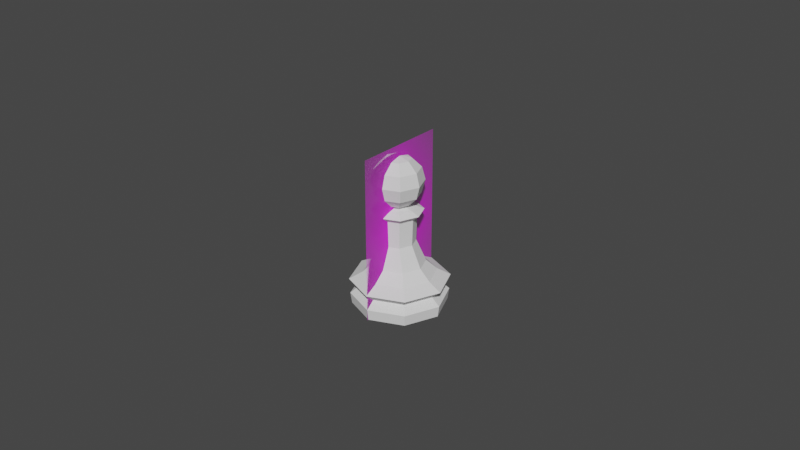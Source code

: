 # Source: pawn.blend  (saved by Blender 3.0.42; exported with 4.5.12 LTS)
import bpy
from mathutils import Matrix  # noqa: F401  (used for matrix-valued properties, if any)

bpy.ops.wm.read_factory_settings(use_empty=True)
scene = bpy.context.scene
scene.name = 'Scene'

# ---- collections
col_collection = bpy.data.collections.new('Collection'); scene.collection.children.link(col_collection)

# ---- images (referenced by path relative to the original .blend; pixels are not part of the script)
import os
ASSET_DIR = os.environ.get("B2B_ASSET_DIR", "")  # directory of the original .blend (textures are referenced by path, not embedded)
HERE = os.path.dirname(os.path.abspath(__file__))  # packed textures are extracted next to this script under _unpacked/

def load_image(name, relpath, width, height, colorspace="sRGB"):
    """Load a texture the original file referenced (path relative to the .blend, or extracted next to this script)."""
    p = next((c for c in (os.path.join(HERE, relpath), os.path.join(ASSET_DIR, relpath)) if relpath and os.path.exists(c)), "")
    if p:
        img = bpy.data.images.load(p, check_existing=True)
        img.name = name
    else:  # same state as the original file: an image datablock whose file is absent (Cycles renders it pink)
        img = bpy.data.images.new(name, width, height)
        img.source = "FILE"
        img.filepath = "//" + (relpath or name)
    img.colorspace_settings.name = colorspace
    return img
img_staunton_pawn_png_001 = load_image('Staunton Pawn.png.001', 'Staunton Pawn.png', 1024, 1024, 'sRGB')

# ---- materials (node trees are filled in below, after node groups)
mat_staunton_pawn = bpy.data.materials.new('Staunton Pawn')
mat_staunton_pawn.surface_render_method = 'BLENDED'
mat_staunton_pawn.blend_method = 'BLEND'
mat_staunton_pawn.use_transparent_shadow = False

# ---- node groups
ng_auto_smooth = bpy.data.node_groups.new('Auto Smooth', 'GeometryNodeTree')
_s = ng_auto_smooth.interface.new_socket(name='Geometry', in_out='OUTPUT', socket_type='NodeSocketGeometry')
_s = ng_auto_smooth.interface.new_socket(name='Geometry', in_out='INPUT', socket_type='NodeSocketGeometry')
_s = ng_auto_smooth.interface.new_socket(name='Angle', in_out='INPUT', socket_type='NodeSocketFloat')
_s.subtype = 'ANGLE'
_s.min_value = 0.0
_s.max_value = 3.142
ng_auto_smooth.is_modifier = True
_N = ng_auto_smooth.nodes; _L = ng_auto_smooth.links
n0 = _N.new('NodeGroupOutput'); n0.name = 'Group Output'; n0.location = (480, -100)
n1 = _N.new('NodeGroupInput'); n1.name = 'Group Input'; n1.location = (-420, -300)
n2 = _N.new('NodeGroupInput'); n2.name = 'Group Input.001'; n2.location = (-60, -100)
n3 = _N.new('GeometryNodeSetShadeSmooth'); n3.name = 'Set Shade Smooth'; n3.location = (120, -100)
n3.domain = 'EDGE'
n4 = _N.new('GeometryNodeSetShadeSmooth'); n4.name = 'Set Shade Smooth.001'; n4.location = (300, -100)
n5 = _N.new('GeometryNodeInputMeshEdgeAngle'); n5.name = 'Edge Angle'; n5.location = (-420, -220)
n6 = _N.new('GeometryNodeInputEdgeSmooth'); n6.name = 'Is Edge Smooth'; n6.location = (-60, -160)
n7 = _N.new('GeometryNodeInputShadeSmooth'); n7.name = 'Is Face Smooth'; n7.location = (-240, -340)
n8 = _N.new('FunctionNodeBooleanMath'); n8.name = 'Boolean Math'; n8.location = (-60, -220)
n9 = _N.new('FunctionNodeCompare'); n9.name = 'Compare'; n9.location = (-240, -180)
n9.operation = 'LESS_EQUAL'
_L.new(n5.outputs[0], n9.inputs[0])
_L.new(n4.outputs[0], n0.inputs[0])
_L.new(n1.outputs[1], n9.inputs[1])
_L.new(n9.outputs[0], n8.inputs[0])
_L.new(n7.outputs[0], n8.inputs[1])
_L.new(n2.outputs[0], n3.inputs[0])
_L.new(n6.outputs[0], n3.inputs[1])
_L.new(n3.outputs[0], n4.inputs[0])
_L.new(n8.outputs[0], n3.inputs[2])
n0.is_active_output = True

# ---- material node trees
mat_staunton_pawn.use_nodes = True; mat_staunton_pawn.node_tree.nodes.clear()
_N = mat_staunton_pawn.node_tree.nodes; _L = mat_staunton_pawn.node_tree.links
n0 = _N.new('ShaderNodeOutputMaterial'); n0.name = 'Material Output'; n0.location = (300, 300)
n1 = _N.new('ShaderNodeTexImage'); n1.name = 'Image Texture'; n1.location = (-200, 300)
n1.image = img_staunton_pawn_png_001
n1.extension = 'CLIP'
n2 = _N.new('ShaderNodeBsdfPrincipled'); n2.name = 'Principled BSDF'; n2.location = (0, 300)
n2.distribution = 'GGX'
n2.subsurface_method = 'BURLEY'
n2.inputs[3].default_value = 1.45
n2.inputs[27].default_value = (0.0, 0.0, 0.0, 1.0)
n2.inputs[28].default_value = 1.0
_L.new(n1.outputs[0], n2.inputs[0])
_L.new(n1.outputs[1], n2.inputs[4])
_L.new(n2.outputs[0], n0.inputs[0])
n0.is_active_output = True

# ---- world
world_world = bpy.data.worlds.new('World'); scene.world = world_world
world_world.use_nodes = True; world_world.node_tree.nodes.clear()
_N = world_world.node_tree.nodes; _L = world_world.node_tree.links
n0 = _N.new('ShaderNodeOutputWorld'); n0.name = 'World Output'; n0.location = (300, 300)
n1 = _N.new('ShaderNodeBackground'); n1.name = 'Background'; n1.location = (10, 300)
n1.inputs[0].default_value = (0.05088, 0.05088, 0.05088, 1.0)
_L.new(n1.outputs[0], n0.inputs[0])
n0.is_active_output = True
world_world.color = (0.05088, 0.05088, 0.05088)
world_world.use_sun_shadow = False
world_world.sun_shadow_jitter_overblur = 0.0

# ---- meshes
me_staunton_pawn = bpy.data.meshes.new('Staunton Pawn')
me_staunton_pawn.from_pydata([(-0.2935, 0.0, -2.186e-08), (0.2935, 0.0, -2.186e-08), (-0.2935, 1.0, -2.186e-08), (0.2935, 1.0, -2.186e-08)], [], [(0, 1, 3, 2)])
_uv = me_staunton_pawn.uv_layers.new(name='UVMap')
_uv.uv.foreach_set('vector', [0.0, 0.0, 1.0, 0.0, 1.0, 1.0, 0.0, 1.0])
me_staunton_pawn.materials.append(mat_staunton_pawn)
me_staunton_pawn.use_remesh_fix_poles = True
me_staunton_pawn.use_remesh_preserve_attributes = False
me_staunton_pawn.update()
me_cylinder = bpy.data.meshes.new('Cylinder')
me_cylinder.from_pydata([(-8.325e-11, 0.01448, 0.0), (-1.177e-10, 0.007786, 0.01361), (0.01024, 0.01024, 0.0), (0.005505, 0.005505, 0.01361), (0.01448, 1.042e-10, 0.0), (0.007786, 1.04e-10, 0.01361), (0.01024, -0.01024, 0.0), (0.005505, -0.005505, 0.01361), (-1.349e-09, -0.01448, 0.0), (-7.984e-10, -0.007786, 0.01361), (-0.01024, -0.01024, 0.0), (-0.005505, -0.005505, 0.01361), (-0.01448, 9.099e-10, 0.0), (-0.007786, 5.372e-10, 0.01361), (-0.01024, 0.01024, 0.0), (-0.005505, 0.005505, 0.01361), (-5.591e-11, 0.01528, 0.008287), (0.0108, 0.0108, 0.008287), (0.01528, -2e-11, 0.008287), (0.0108, -0.0108, 0.008287), (-1.392e-09, -0.01528, 0.008287), (-0.0108, -0.0108, 0.008287), (-0.01528, 8.3e-10, 0.008287), (-0.0108, 0.0108, 0.008287), (0.008674, 0.008674, 0.005695), (0.01227, 3.376e-12, 0.005695), (0.008674, -0.008674, 0.005695), (-1.177e-09, -0.01227, 0.005695), (-0.008674, -0.008674, 0.005695), (-0.01227, 6.858e-10, 0.005695), (-0.008674, 0.008674, 0.005695), (-1.048e-10, 0.01227, 0.005695), (0.01058, 0.01058, 0.003464), (0.01496, -2.534e-11, 0.003464), (0.01058, -0.01058, 0.003464), (-1.365e-09, -0.01496, 0.003464), (-0.01058, -0.01058, 0.003464), (-0.01496, 8.071e-10, 0.003464), (-0.01058, 0.01058, 0.003464), (-5.675e-11, 0.01496, 0.003464), (-8.95e-11, 0.01121, 0.01052), (0.007924, 0.007924, 0.01052), (0.01121, 4.74e-11, 0.01052), (0.007924, -0.007924, 0.01052), (-1.069e-09, -0.01121, 0.01052), (-0.007924, -0.007924, 0.01052), (-0.01121, 6.708e-10, 0.01052), (-0.007924, 0.007924, 0.01052), (0.003055, 0.003762, 0.02039), (-0.0007988, 0.005358, 0.02039), (0.004651, -9.163e-05, 0.02039), (0.003055, -0.003945, 0.02039), (-0.0007988, -0.005541, 0.02039), (-0.004652, -0.003945, 0.02039), (-0.006248, -9.163e-05, 0.02039), (-0.004652, 0.003762, 0.02039), (0.003275, 0.003983, 0.02875), (-0.0007988, 0.00567, 0.02875), (0.004963, -9.163e-05, 0.02875), (0.003275, -0.004166, 0.02875), (-0.0007988, -0.005853, 0.02875), (-0.004873, -0.004166, 0.02875), (-0.006561, -9.163e-05, 0.02875), (-0.004873, 0.003983, 0.02875), (0.003118, 0.003825, 0.03144), (-0.0007988, 0.005448, 0.03144), (0.004741, -9.163e-05, 0.03144), (0.003118, -0.004009, 0.03144), (-0.0007988, -0.005631, 0.03144), (-0.004716, -0.004009, 0.03144), (-0.006338, -9.163e-05, 0.03144), (-0.004716, 0.003825, 0.03144), (0.004753, 0.00546, 0.03046), (0.007052, -9.163e-05, 0.03046), (-0.00865, -9.163e-05, 0.03046), (-0.006351, 0.00546, 0.03046), (-0.0007988, -0.007943, 0.03046), (-0.006351, -0.005643, 0.03046), (0.004753, -0.005643, 0.03046), (-0.0007988, 0.00776, 0.03046), (-0.0007011, 0.00386, 0.04676), (-0.0007011, 0.006789, 0.04383), (-0.0007011, 0.006789, 0.03583), (-0.0007011, 0.00386, 0.0329), (0.002127, 0.002689, 0.04676), (0.004198, 0.004759, 0.04383), (0.004956, 0.005517, 0.03983), (0.004198, 0.004759, 0.03583), (0.002127, 0.002689, 0.0329), (0.003299, -0.0001397, 0.04676), (0.006227, -0.0001397, 0.04383), (0.007299, -0.0001397, 0.03983), (0.006227, -0.0001397, 0.03583), (0.003299, -0.0001397, 0.0329), (0.002127, -0.002968, 0.04676), (0.004198, -0.005039, 0.04383), (0.004956, -0.005797, 0.03983), (0.004198, -0.005039, 0.03583), (0.002127, -0.002968, 0.0329), (-0.0007011, -0.0001397, 0.04783), (-0.0007011, -0.00414, 0.04676), (-0.0007011, -0.007068, 0.04383), (-0.0007011, -0.00814, 0.03983), (-0.0007011, -0.007068, 0.03583), (-0.0007011, -0.00414, 0.0329), (-0.003529, -0.002968, 0.04676), (-0.0056, -0.005039, 0.04383), (-0.006358, -0.005797, 0.03983), (-0.0056, -0.005039, 0.03583), (-0.003529, -0.002968, 0.0329), (-0.004701, -0.0001397, 0.04676), (-0.007629, -0.0001397, 0.04383), (-0.008701, -0.0001397, 0.03983), (-0.007629, -0.0001397, 0.03583), (-0.004701, -0.0001397, 0.0329), (-0.003529, 0.002689, 0.04676), (-0.0056, 0.004759, 0.04383), (-0.006358, 0.005517, 0.03983), (-0.0056, 0.004759, 0.03583), (-0.003529, 0.002689, 0.0329), (-0.0007011, 0.00786, 0.03983), (0.000528, 0.001235, 0.03229), (-0.0007988, 0.001785, 0.03229), (0.001078, -9.163e-05, 0.03229), (0.000528, -0.001418, 0.03229), (-0.0007988, -0.001968, 0.03229), (-0.002126, -0.001418, 0.03229), (-0.002675, -9.163e-05, 0.03229), (-0.002126, 0.001235, 0.03229)], [], [(1, 3, 41, 40), (3, 5, 42, 41), (5, 7, 43, 42), (7, 9, 44, 43), (9, 11, 45, 44), (11, 13, 46, 45), (13, 15, 47, 46), (5, 3, 48, 50), (15, 1, 40, 47), (0, 2, 4, 6, 8, 10, 12, 14), (30, 23, 16, 31), (29, 22, 23, 30), (28, 21, 22, 29), (27, 20, 21, 28), (26, 19, 20, 27), (25, 18, 19, 26), (24, 17, 18, 25), (31, 16, 17, 24), (31, 24, 32, 39), (24, 25, 33, 32), (25, 26, 34, 33), (26, 27, 35, 34), (27, 28, 36, 35), (28, 29, 37, 36), (29, 30, 38, 37), (30, 31, 39, 38), (14, 38, 39, 0), (12, 37, 38, 14), (10, 36, 37, 12), (8, 35, 36, 10), (6, 34, 35, 8), (4, 33, 34, 6), (2, 32, 33, 4), (0, 39, 32, 2), (23, 47, 40, 16), (22, 46, 47, 23), (21, 45, 46, 22), (20, 44, 45, 21), (19, 43, 44, 20), (18, 42, 43, 19), (17, 41, 42, 18), (16, 40, 41, 17), (55, 54, 62, 63), (11, 9, 52, 53), (1, 15, 55, 49), (7, 5, 50, 51), (13, 11, 53, 54), (3, 1, 49, 48), (9, 7, 51, 52), (15, 13, 54, 55), (73, 72, 64, 66), (53, 52, 60, 61), (51, 50, 58, 59), (48, 49, 57, 56), (49, 55, 63, 57), (54, 53, 61, 62), (52, 51, 59, 60), (50, 48, 56, 58), (65, 71, 128, 122), (75, 74, 70, 71), (77, 76, 68, 69), (78, 73, 66, 67), (72, 79, 65, 64), (79, 75, 71, 65), (74, 77, 69, 70), (76, 78, 67, 68), (60, 59, 78, 76), (62, 61, 77, 74), (57, 63, 75, 79), (56, 57, 79, 72), (59, 58, 73, 78), (61, 60, 76, 77), (63, 62, 74, 75), (58, 56, 72, 73), (83, 82, 87, 88), (120, 81, 85, 86), (80, 99, 84), (82, 120, 86, 87), (81, 80, 84, 85), (86, 85, 90, 91), (84, 99, 89), (121, 122, 83, 88), (87, 86, 91, 92), (85, 84, 89, 90), (88, 87, 92, 93), (89, 99, 94), (123, 121, 88, 93), (92, 91, 96, 97), (90, 89, 94, 95), (93, 92, 97, 98), (91, 90, 95, 96), (124, 123, 93, 98), (97, 96, 102, 103), (95, 94, 100, 101), (98, 97, 103, 104), (96, 95, 101, 102), (94, 99, 100), (125, 124, 98, 104), (103, 102, 107, 108), (101, 100, 105, 106), (104, 103, 108, 109), (102, 101, 106, 107), (100, 99, 105), (126, 125, 104, 109), (108, 107, 112, 113), (106, 105, 110, 111), (109, 108, 113, 114), (107, 106, 111, 112), (105, 99, 110), (113, 112, 117, 118), (111, 110, 115, 116), (114, 113, 118, 119), (112, 111, 116, 117), (110, 99, 115), (127, 126, 109, 114), (116, 115, 80, 81), (119, 118, 82, 83), (117, 116, 81, 120), (115, 99, 80), (128, 127, 114, 119), (118, 117, 120, 82), (122, 128, 119, 83), (70, 69, 126, 127), (68, 67, 124, 125), (66, 64, 121, 123), (71, 70, 127, 128), (69, 68, 125, 126), (67, 66, 123, 124), (64, 65, 122, 121)])
_uv = me_cylinder.uv_layers.new(name='UVMap')
_uv.uv.foreach_set('vector', [1.0, 1.0, 0.875, 1.0, 0.875, 0.9275, 1.0, 0.9275, 0.875, 1.0, 0.75, 1.0, 0.75, 0.9275, 0.875, 0.9275, 0.75, 1.0, 0.625, 1.0, 0.625, 0.9275, 0.75, 0.9275, 0.625, 1.0, 0.5, 1.0, 0.5, 0.9275, 0.625, 0.9275, 0.5, 1.0, 0.375, 1.0, 0.375, 0.9275, 0.5, 0.9275, 0.375, 1.0, 0.25, 1.0, 0.25, 0.9275, 0.375, 0.9275, 0.25, 1.0, 0.125, 1.0, 0.125, 0.9275, 0.25, 0.9275, 0.75, 1.0, 0.875, 1.0, 0.875, 1.0, 0.75, 1.0, 0.125, 1.0, 0.0, 1.0, 0.0, 0.9275, 0.125, 0.9275, 0.75, 0.49, 0.9197, 0.4197, 0.99, 0.25, 0.9197, 0.08029, 0.75, 0.01, 0.5803, 0.08029, 0.51, 0.25, 0.5803, 0.4197, 0.125, 0.6486, 0.125, 0.8043, 0.0, 0.8043, 0.0, 0.6486, 0.25, 0.6486, 0.25, 0.8043, 0.125, 0.8043, 0.125, 0.6486, 0.375, 0.6486, 0.375, 0.8043, 0.25, 0.8043, 0.25, 0.6486, 0.5, 0.6486, 0.5, 0.8043, 0.375, 0.8043, 0.375, 0.6486, 0.625, 0.6486, 0.625, 0.8043, 0.5, 0.8043, 0.5, 0.6486, 0.75, 0.6486, 0.75, 0.8043, 0.625, 0.8043, 0.625, 0.6486, 0.875, 0.6486, 0.875, 0.8043, 0.75, 0.8043, 0.75, 0.6486, 1.0, 0.6486, 1.0, 0.8043, 0.875, 0.8043, 0.875, 0.6486, 1.0, 0.6486, 0.875, 0.6486, 0.875, 0.5966, 1.0, 0.5966, 0.875, 0.6486, 0.75, 0.6486, 0.75, 0.5966, 0.875, 0.5966, 0.75, 0.6486, 0.625, 0.6486, 0.625, 0.5966, 0.75, 0.5966, 0.625, 0.6486, 0.5, 0.6486, 0.5, 0.5966, 0.625, 0.5966, 0.5, 0.6486, 0.375, 0.6486, 0.375, 0.5966, 0.5, 0.5966, 0.375, 0.6486, 0.25, 0.6486, 0.25, 0.5966, 0.375, 0.5966, 0.25, 0.6486, 0.125, 0.6486, 0.125, 0.5966, 0.25, 0.5966, 0.125, 0.6486, 0.0, 0.6486, 0.0, 0.5966, 0.125, 0.5966, 0.125, 0.5, 0.125, 0.5966, 0.0, 0.5966, 0.0, 0.5, 0.25, 0.5, 0.25, 0.5966, 0.125, 0.5966, 0.125, 0.5, 0.375, 0.5, 0.375, 0.5966, 0.25, 0.5966, 0.25, 0.5, 0.5, 0.5, 0.5, 0.5966, 0.375, 0.5966, 0.375, 0.5, 0.625, 0.5, 0.625, 0.5966, 0.5, 0.5966, 0.5, 0.5, 0.75, 0.5, 0.75, 0.5966, 0.625, 0.5966, 0.625, 0.5, 0.875, 0.5, 0.875, 0.5966, 0.75, 0.5966, 0.75, 0.5, 1.0, 0.5, 1.0, 0.5966, 0.875, 0.5966, 0.875, 0.5, 0.125, 0.8043, 0.125, 0.9275, 0.0, 0.9275, 0.0, 0.8043, 0.25, 0.8043, 0.25, 0.9275, 0.125, 0.9275, 0.125, 0.8043, 0.375, 0.8043, 0.375, 0.9275, 0.25, 0.9275, 0.25, 0.8043, 0.5, 0.8043, 0.5, 0.9275, 0.375, 0.9275, 0.375, 0.8043, 0.625, 0.8043, 0.625, 0.9275, 0.5, 0.9275, 0.5, 0.8043, 0.75, 0.8043, 0.75, 0.9275, 0.625, 0.9275, 0.625, 0.8043, 0.875, 0.8043, 0.875, 0.9275, 0.75, 0.9275, 0.75, 0.8043, 1.0, 0.8043, 1.0, 0.9275, 0.875, 0.9275, 0.875, 0.8043, 0.125, 1.0, 0.25, 1.0, 0.25, 1.0, 0.125, 1.0, 0.375, 1.0, 0.5, 1.0, 0.5, 1.0, 0.375, 1.0, 0.0, 1.0, 0.125, 1.0, 0.125, 1.0, 0.0, 1.0, 0.625, 1.0, 0.75, 1.0, 0.75, 1.0, 0.625, 1.0, 0.25, 1.0, 0.375, 1.0, 0.375, 1.0, 0.25, 1.0, 0.875, 1.0, 1.0, 1.0, 1.0, 1.0, 0.875, 1.0, 0.5, 1.0, 0.625, 1.0, 0.625, 1.0, 0.5, 1.0, 0.125, 1.0, 0.25, 1.0, 0.25, 1.0, 0.125, 1.0, 0.75, 1.0, 0.875, 1.0, 0.875, 1.0, 0.75, 1.0, 0.375, 1.0, 0.5, 1.0, 0.5, 1.0, 0.375, 1.0, 0.625, 1.0, 0.75, 1.0, 0.75, 1.0, 0.625, 1.0, 0.875, 1.0, 1.0, 1.0, 1.0, 1.0, 0.875, 1.0, 0.0, 1.0, 0.125, 1.0, 0.125, 1.0, 0.0, 1.0, 0.25, 1.0, 0.375, 1.0, 0.375, 1.0, 0.25, 1.0, 0.5, 1.0, 0.625, 1.0, 0.625, 1.0, 0.5, 1.0, 0.75, 1.0, 0.875, 1.0, 0.875, 1.0, 0.75, 1.0, 0.0, 1.0, 0.125, 1.0, 0.125, 1.0, 0.0, 1.0, 0.125, 1.0, 0.25, 1.0, 0.25, 1.0, 0.125, 1.0, 0.375, 1.0, 0.5, 1.0, 0.5, 1.0, 0.375, 1.0, 0.625, 1.0, 0.75, 1.0, 0.75, 1.0, 0.625, 1.0, 0.875, 1.0, 1.0, 1.0, 1.0, 1.0, 0.875, 1.0, 0.0, 1.0, 0.125, 1.0, 0.125, 1.0, 0.0, 1.0, 0.25, 1.0, 0.375, 1.0, 0.375, 1.0, 0.25, 1.0, 0.5, 1.0, 0.625, 1.0, 0.625, 1.0, 0.5, 1.0, 0.5, 1.0, 0.625, 1.0, 0.625, 1.0, 0.5, 1.0, 0.25, 1.0, 0.375, 1.0, 0.375, 1.0, 0.25, 1.0, 0.0, 1.0, 0.125, 1.0, 0.125, 1.0, 0.0, 1.0, 0.875, 1.0, 1.0, 1.0, 1.0, 1.0, 0.875, 1.0, 0.625, 1.0, 0.75, 1.0, 0.75, 1.0, 0.625, 1.0, 0.375, 1.0, 0.5, 1.0, 0.5, 1.0, 0.375, 1.0, 0.125, 1.0, 0.25, 1.0, 0.25, 1.0, 0.125, 1.0, 0.75, 1.0, 0.875, 1.0, 0.875, 1.0, 0.75, 1.0, 0.75, 0.1667, 0.75, 0.3333, 0.625, 0.3333, 0.625, 0.1667, 0.75, 0.5, 0.75, 0.6667, 0.625, 0.6667, 0.625, 0.5, 0.75, 0.8333, 0.6875, 1.0, 0.625, 0.8333, 0.75, 0.3333, 0.75, 0.5, 0.625, 0.5, 0.625, 0.3333, 0.75, 0.6667, 0.75, 0.8333, 0.625, 0.8333, 0.625, 0.6667, 0.625, 0.5, 0.625, 0.6667, 0.5, 0.6667, 0.5, 0.5, 0.625, 0.8333, 0.5625, 1.0, 0.5, 0.8333, 0.875, 1.0, 1.0, 1.0, 0.75, 0.1667, 0.625, 0.1667, 0.625, 0.3333, 0.625, 0.5, 0.5, 0.5, 0.5, 0.3333, 0.625, 0.6667, 0.625, 0.8333, 0.5, 0.8333, 0.5, 0.6667, 0.625, 0.1667, 0.625, 0.3333, 0.5, 0.3333, 0.5, 0.1667, 0.5, 0.8333, 0.4375, 1.0, 0.375, 0.8333, 0.75, 1.0, 0.875, 1.0, 0.625, 0.1667, 0.5, 0.1667, 0.5, 0.3333, 0.5, 0.5, 0.375, 0.5, 0.375, 0.3333, 0.5, 0.6667, 0.5, 0.8333, 0.375, 0.8333, 0.375, 0.6667, 0.5, 0.1667, 0.5, 0.3333, 0.375, 0.3333, 0.375, 0.1667, 0.5, 0.5, 0.5, 0.6667, 0.375, 0.6667, 0.375, 0.5, 0.625, 1.0, 0.75, 1.0, 0.5, 0.1667, 0.375, 0.1667, 0.375, 0.3333, 0.375, 0.5, 0.25, 0.5, 0.25, 0.3333, 0.375, 0.6667, 0.375, 0.8333, 0.25, 0.8333, 0.25, 0.6667, 0.375, 0.1667, 0.375, 0.3333, 0.25, 0.3333, 0.25, 0.1667, 0.375, 0.5, 0.375, 0.6667, 0.25, 0.6667, 0.25, 0.5, 0.375, 0.8333, 0.3125, 1.0, 0.25, 0.8333, 0.5, 1.0, 0.625, 1.0, 0.375, 0.1667, 0.25, 0.1667, 0.25, 0.3333, 0.25, 0.5, 0.125, 0.5, 0.125, 0.3333, 0.25, 0.6667, 0.25, 0.8333, 0.125, 0.8333, 0.125, 0.6667, 0.25, 0.1667, 0.25, 0.3333, 0.125, 0.3333, 0.125, 0.1667, 0.25, 0.5, 0.25, 0.6667, 0.125, 0.6667, 0.125, 0.5, 0.25, 0.8333, 0.1875, 1.0, 0.125, 0.8333, 0.375, 1.0, 0.5, 1.0, 0.25, 0.1667, 0.125, 0.1667, 0.125, 0.3333, 0.125, 0.5, 0.0, 0.5, 0.0, 0.3333, 0.125, 0.6667, 0.125, 0.8333, 0.0, 0.8333, 0.0, 0.6667, 0.125, 0.1667, 0.125, 0.3333, 0.0, 0.3333, 0.0, 0.1667, 0.125, 0.5, 0.125, 0.6667, 0.0, 0.6667, 0.0, 0.5, 0.125, 0.8333, 0.0625, 1.0, 0.0, 0.8333, 1.0, 0.3333, 1.0, 0.5, 0.875, 0.5, 0.875, 0.3333, 1.0, 0.6667, 1.0, 0.8333, 0.875, 0.8333, 0.875, 0.6667, 1.0, 0.1667, 1.0, 0.3333, 0.875, 0.3333, 0.875, 0.1667, 1.0, 0.5, 1.0, 0.6667, 0.875, 0.6667, 0.875, 0.5, 1.0, 0.8333, 0.9375, 1.0, 0.875, 0.8333, 0.25, 1.0, 0.375, 1.0, 0.125, 0.1667, 0.0, 0.1667, 0.875, 0.6667, 0.875, 0.8333, 0.75, 0.8333, 0.75, 0.6667, 0.875, 0.1667, 0.875, 0.3333, 0.75, 0.3333, 0.75, 0.1667, 0.875, 0.5, 0.875, 0.6667, 0.75, 0.6667, 0.75, 0.5, 0.875, 0.8333, 0.8125, 1.0, 0.75, 0.8333, 0.125, 1.0, 0.25, 1.0, 1.0, 0.1667, 0.875, 0.1667, 0.875, 0.3333, 0.875, 0.5, 0.75, 0.5, 0.75, 0.3333, 0.0, 1.0, 0.125, 1.0, 0.875, 0.1667, 0.75, 0.1667, 0.25, 1.0, 0.375, 1.0, 0.375, 1.0, 0.25, 1.0, 0.5, 1.0, 0.625, 1.0, 0.625, 1.0, 0.5, 1.0, 0.75, 1.0, 0.875, 1.0, 0.875, 1.0, 0.75, 1.0, 0.125, 1.0, 0.25, 1.0, 0.25, 1.0, 0.125, 1.0, 0.375, 1.0, 0.5, 1.0, 0.5, 1.0, 0.375, 1.0, 0.625, 1.0, 0.75, 1.0, 0.75, 1.0, 0.625, 1.0, 0.875, 1.0, 1.0, 1.0, 1.0, 1.0, 0.875, 1.0])
me_cylinder.use_remesh_fix_poles = True
me_cylinder.use_remesh_preserve_attributes = False
me_cylinder.update()

# ---- objects
ob_staunton_pawn = bpy.data.objects.new('Staunton Pawn', me_staunton_pawn)
ob_pawn = bpy.data.objects.new('pawn', me_cylinder)

# ---- transforms, parenting, visibility, modifiers, constraints
ob_staunton_pawn.location = (0.0, 0.0, 0.0)
ob_staunton_pawn.rotation_euler = (1.571, 0.0, 1.571)
ob_staunton_pawn.scale = (0.05113, 0.05113, 0.05113)
ob_pawn.location = (0.0, 0.0, 0.0)
_m = ob_pawn.modifiers.new('Auto Smooth', 'NODES')
_m.node_group = ng_auto_smooth
_gi = [s.identifier for s in ng_auto_smooth.interface.items_tree if s.item_type == 'SOCKET' and s.in_out == 'INPUT']
_m[_gi[1]] = 0.5236  # Angle

# ---- collection membership
col_collection.objects.link(ob_staunton_pawn)
col_collection.objects.link(ob_pawn)

# ---- scene / render settings (as saved in the file)
scene.frame_start = 1; scene.frame_end = 250; scene.frame_set(4)
scene.render.engine = 'BLENDER_EEVEE_NEXT'
scene.cycles.use_denoising = False
scene.cycles.samples = 128
scene.cycles.sampling_pattern = 'TABULATED_SOBOL'
scene.cycles.use_adaptive_sampling = False
scene.cycles.use_light_tree = False
scene.view_settings.view_transform = 'Filmic'
bpy.context.view_layer.update()

# ---- added for rendering (the .blend has no active camera and no usable light): camera, sun
cam_auto = bpy.data.cameras.new('AutoCamera')
cam_auto.lens = 50.0
cam_auto.sensor_width = 36.0
cam_auto.clip_end = 1000.0
ob_auto_camera = bpy.data.objects.new('AutoCamera', cam_auto)
scene.collection.objects.link(ob_auto_camera)
ob_auto_camera.location = (0.185045, -0.222054, 0.1736)
ob_auto_camera.rotation_euler = (1.09748, -7.21219e-08, 0.694738)
scene.camera = ob_auto_camera
light_auto_sun = bpy.data.lights.new('AutoSun', 'SUN')
light_auto_sun.energy = 3.0
light_auto_sun.angle = 0.0523599
ob_auto_sun = bpy.data.objects.new('AutoSun', light_auto_sun)
scene.collection.objects.link(ob_auto_sun)
ob_auto_sun.rotation_euler = (0.872665, 0.174533, 0.523599)
bpy.context.view_layer.update()
